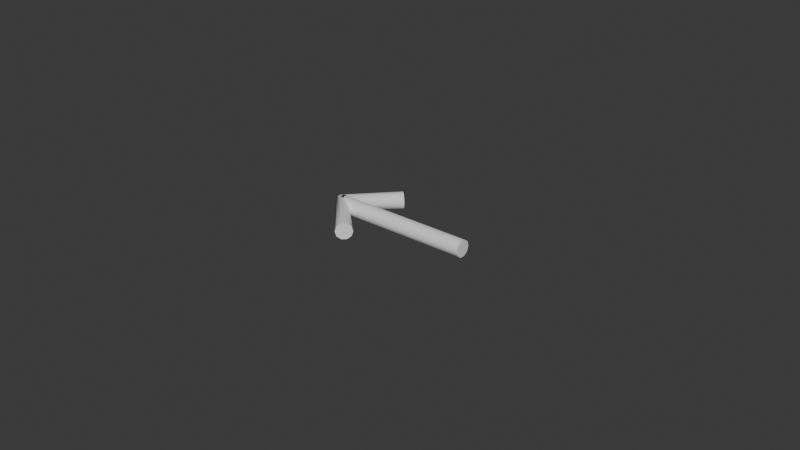 # Source: arrow.blend  (saved by Blender 4.3.34; exported with 4.5.12 LTS)
import bpy
from mathutils import Matrix  # noqa: F401  (used for matrix-valued properties, if any)

bpy.ops.wm.read_factory_settings(use_empty=True)
scene = bpy.context.scene
scene.name = 'Scene'

# ---- collections
col_collection = bpy.data.collections.new('Collection'); scene.collection.children.link(col_collection)

# ---- world
world_world = bpy.data.worlds.new('World'); scene.world = world_world
world_world.use_nodes = True; world_world.node_tree.nodes.clear()
_N = world_world.node_tree.nodes; _L = world_world.node_tree.links
n0 = _N.new('ShaderNodeOutputWorld'); n0.name = 'World Output'; n0.location = (300, 300)
n1 = _N.new('ShaderNodeBackground'); n1.name = 'Background'; n1.location = (10, 300)
n1.inputs[0].default_value = (0.05088, 0.05088, 0.05088, 1.0)
_L.new(n1.outputs[0], n0.inputs[0])
n0.is_active_output = True
world_world.color = (0.05088, 0.05088, 0.05088)
world_world.sun_shadow_jitter_overblur = 0.0

# ---- curves / text
cu_cube = bpy.data.curves.new('Cube', 'CURVE')
cu_cube.dimensions = '3D'
_sp = cu_cube.splines.new('POLY'); _sp.points.add(2)
_sp.points.foreach_set('co', [-0.73, 0.3, 0.0, 0.0, -1.02, 0.0, 0.0, 0.0, -0.73, -0.3, 0.0, 0.0])
_sp.order_v = 0
_sp.resolution_v = 0
_sp.use_endpoint_u = True
_sp = cu_cube.splines.new('POLY'); _sp.points.add(1)
_sp.points.foreach_set('co', [0.0, 0.0, 0.0, 0.0, -1.02, 0.0, 0.0, 0.0])
_sp.order_v = 0
_sp.resolution_v = 0
_sp.use_endpoint_u = True
cu_cube.bevel_resolution = 3
cu_cube.bevel_depth = 0.06
cu_cube.fill_mode = 'FULL'
cu_cube.use_fill_caps = True

# ---- objects
ob_arrow = bpy.data.objects.new('Arrow', cu_cube)

# ---- transforms, parenting, visibility, modifiers, constraints
ob_arrow.location = (0.0, 0.0, 0.0)

# ---- collection membership
col_collection.objects.link(ob_arrow)

# ---- scene / render settings (as saved in the file)
scene.frame_start = 1; scene.frame_end = 250; scene.frame_set(1)
scene.render.engine = 'BLENDER_EEVEE_NEXT'
bpy.context.view_layer.update()

# ---- added for rendering (the .blend has no active camera and no usable light): camera, sun
cam_auto = bpy.data.cameras.new('AutoCamera')
cam_auto.lens = 50.0
cam_auto.sensor_width = 36.0
cam_auto.clip_end = 1000.0
ob_auto_camera = bpy.data.objects.new('AutoCamera', cam_auto)
scene.collection.objects.link(ob_auto_camera)
ob_auto_camera.location = (3.61532, -4.95031, 3.30021)
ob_auto_camera.rotation_euler = (1.09748, -7.21219e-08, 0.694738)
scene.camera = ob_auto_camera
light_auto_sun = bpy.data.lights.new('AutoSun', 'SUN')
light_auto_sun.energy = 3.0
light_auto_sun.angle = 0.0523599
ob_auto_sun = bpy.data.objects.new('AutoSun', light_auto_sun)
scene.collection.objects.link(ob_auto_sun)
ob_auto_sun.rotation_euler = (0.872665, 0.174533, 0.523599)
bpy.context.view_layer.update()
